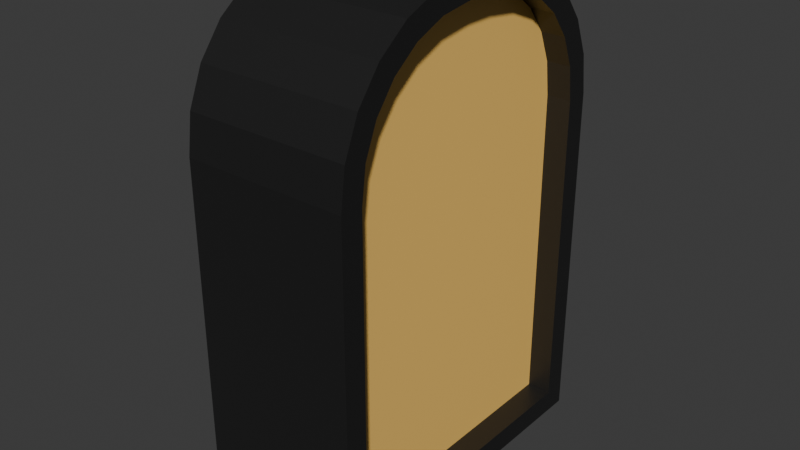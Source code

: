 # Source: PuertaAbierta.blend  (saved by Blender 5.0.118; exported with 4.5.12 LTS)
import bpy
from mathutils import Matrix  # noqa: F401  (used for matrix-valued properties, if any)

bpy.ops.wm.read_factory_settings(use_empty=True)
scene = bpy.context.scene
scene.name = 'Scene'

# ---- collections
col_collection = bpy.data.collections.new('Collection'); scene.collection.children.link(col_collection)

# ---- materials (node trees are filled in below, after node groups)
mat_borde = bpy.data.materials.new('Borde')
mat_puerta = bpy.data.materials.new('Puerta')

# ---- material node trees
mat_borde.use_nodes = True; mat_borde.node_tree.nodes.clear()
_N = mat_borde.node_tree.nodes; _L = mat_borde.node_tree.links
n0 = _N.new('ShaderNodeBsdfPrincipled'); n0.name = 'Principled BSDF'; n0.location = (-200, 100)
n0.inputs[0].default_value = (0.01232, 0.01232, 0.01232, 1.0)
n1 = _N.new('ShaderNodeOutputMaterial'); n1.name = 'Material Output'; n1.location = (200, 100)
_L.new(n0.outputs[0], n1.inputs[0])
n1.is_active_output = True
mat_puerta.use_nodes = True; mat_puerta.node_tree.nodes.clear()
_N = mat_puerta.node_tree.nodes; _L = mat_puerta.node_tree.links
n0 = _N.new('ShaderNodeBsdfPrincipled'); n0.name = 'Principled BSDF'; n0.location = (-200, 100)
n0.inputs[0].default_value = (1.0, 0.612, 0.1508, 1.0)
n1 = _N.new('ShaderNodeOutputMaterial'); n1.name = 'Material Output'; n1.location = (200, 100)
_L.new(n0.outputs[0], n1.inputs[0])
n1.is_active_output = True

# ---- world
world_world = bpy.data.worlds.new('World'); scene.world = world_world
world_world.use_nodes = True; world_world.node_tree.nodes.clear()
_N = world_world.node_tree.nodes; _L = world_world.node_tree.links
n0 = _N.new('ShaderNodeOutputWorld'); n0.name = 'World Output'; n0.location = (200, 100)
n1 = _N.new('ShaderNodeBackground'); n1.name = 'Background'; n1.location = (-200, 100)
n1.inputs[0].default_value = (0.05088, 0.05088, 0.05088, 1.0)
_L.new(n1.outputs[0], n0.inputs[0])
n0.is_active_output = True
world_world.color = (0.05088, 0.05088, 0.05088)
world_world.sun_shadow_jitter_overblur = 0.0

# ---- meshes
me_cube_001 = bpy.data.meshes.new('Cube.001')
me_cube_001.from_pydata([(-1.0, -1.0, -1.0), (-1.0, 1.0, -1.0), (0.0, -0.8616, -0.8616), (0.0, 0.8616, -0.8616), (-1.0, -1.0, 1.099), (-1.0, -0.09937, 2.0), (-1.0, -0.9693, 1.332), (-1.0, -0.8793, 1.55), (-1.0, -0.7362, 1.736), (-1.0, -0.5497, 1.879), (-1.0, -0.3325, 1.969), (-1.0, 0.09937, 2.0), (-1.0, 1.0, 1.099), (-1.0, 0.3325, 1.969), (-1.0, 0.5497, 1.879), (-1.0, 0.7362, 1.736), (-1.0, 0.8793, 1.55), (-1.0, 0.9693, 1.332), (0.0, -0.0903, 1.862), (0.0, -0.8616, 1.09), (0.0, -0.2963, 1.834), (0.0, -0.4799, 1.758), (0.0, -0.6375, 1.637), (0.0, -0.7584, 1.48), (0.0, -0.8345, 1.296), (0.0, 0.8616, 1.09), (0.0, 0.0903, 1.862), (0.0, 0.8345, 1.296), (0.0, 0.7584, 1.48), (0.0, 0.6375, 1.637), (0.0, 0.4799, 1.758), (0.0, 0.2963, 1.834), (0.0, -1.0, -1.0), (0.0, 1.0, -1.0), (0.0, 0.09937, 2.0), (0.0, 0.3325, 1.969), (0.0, 0.5497, 1.879), (0.0, 0.7362, 1.736), (0.0, 0.8793, 1.55), (0.0, 0.9693, 1.332), (0.0, 1.0, 1.099), (0.0, -0.3325, 1.969), (0.0, -0.09937, 2.0), (0.0, -0.5497, 1.879), (0.0, -0.7362, 1.736), (0.0, -0.8793, 1.55), (0.0, -0.9693, 1.332), (0.0, -1.0, 1.099), (-0.1476, -0.8616, -0.8616), (-0.1476, 0.8616, -0.8616), (-0.1476, 0.0903, 1.862), (-0.1476, 0.2963, 1.834), (-0.1476, 0.4799, 1.758), (-0.1476, 0.6375, 1.637), (-0.1476, 0.7584, 1.48), (-0.1476, 0.8345, 1.296), (-0.1476, 0.8616, 1.09), (-0.1476, -0.2963, 1.834), (-0.1476, -0.0903, 1.862), (-0.1476, -0.4799, 1.758), (-0.1476, -0.6375, 1.637), (-0.1476, -0.7584, 1.48), (-0.1476, -0.8345, 1.296), (-0.1476, -0.8616, 1.09)], [], [(1, 33, 32, 0), (11, 34, 35, 13), (13, 35, 36, 14), (14, 36, 37, 15), (15, 37, 38, 16), (16, 38, 39, 17), (17, 39, 40, 12), (42, 5, 10, 41), (41, 10, 9, 43), (43, 9, 8, 44), (44, 8, 7, 45), (45, 7, 6, 46), (46, 6, 4, 47), (32, 47, 4, 0), (0, 4, 6, 7, 8, 9, 10, 5, 11, 13, 14, 15, 16, 17, 12, 1), (34, 11, 5, 42), (1, 12, 40, 33), (25, 27, 55, 56), (3, 2, 32, 33), (26, 31, 35, 34), (31, 30, 36, 35), (30, 29, 37, 36), (29, 28, 38, 37), (28, 27, 39, 38), (27, 25, 40, 39), (20, 18, 42, 41), (21, 20, 41, 43), (22, 21, 43, 44), (23, 22, 44, 45), (24, 23, 45, 46), (19, 24, 46, 47), (2, 19, 47, 32), (18, 26, 34, 42), (25, 3, 33, 40), (49, 56, 55, 54, 53, 52, 51, 50, 58, 57, 59, 60, 61, 62, 63, 48), (26, 18, 58, 50), (18, 20, 57, 58), (2, 3, 49, 48), (3, 25, 56, 49), (20, 21, 59, 57), (31, 26, 50, 51), (21, 22, 60, 59), (30, 31, 51, 52), (22, 23, 61, 60), (29, 30, 52, 53), (23, 24, 62, 61), (28, 29, 53, 54), (24, 19, 63, 62), (27, 28, 54, 55), (19, 2, 48, 63)])
me_cube_001.polygons.foreach_set('material_index', [0, 0, 0, 0, 0, 0, 0, 0, 0, 0, 0, 0, 0, 0, 0, 0, 0, 0, 0, 0, 0, 0, 0, 0, 0, 0, 0, 0, 0, 0, 0, 0, 0, 0, 1, 0, 0, 0, 0, 0, 0, 0, 0, 0, 0, 0, 0, 0, 0, 0])
_uv = me_cube_001.uv_layers.new(name='UVMap')
_uv.uv.foreach_set('vector', [0.125, 0.5, 0.375, 0.5, 0.375, 0.75, 0.125, 0.75, 0.875, 0.6126, 0.625, 0.6126, 0.6241, 0.5834, 0.875, 0.5834, 0.875, 0.5834, 0.6241, 0.5834, 0.6216, 0.5563, 0.875, 0.5563, 0.875, 0.5563, 0.6216, 0.5563, 0.6177, 0.511, 0.875, 0.5, 0.614, 0.2335, 0.6177, 0.511, 0.5875, 0.505, 0.5875, 0.245, 0.5875, 0.245, 0.5875, 0.505, 0.5694, 0.5013, 0.5694, 0.2487, 0.5694, 0.2487, 0.5694, 0.5013, 0.5499, 0.5, 0.5499, 0.25, 0.625, 0.6374, 0.875, 0.6374, 0.875, 0.6666, 0.6241, 0.6666, 0.6241, 0.6666, 0.875, 0.6666, 0.875, 0.6937, 0.6216, 0.6937, 0.6216, 0.6937, 0.875, 0.6937, 0.875, 0.75, 0.6177, 0.739, 0.6177, 0.739, 0.625, 1.0, 0.5875, 1.0, 0.5875, 0.745, 0.5875, 0.745, 0.5875, 1.0, 0.5694, 1.0, 0.5694, 0.7487, 0.5694, 0.7487, 0.5694, 1.0, 0.5499, 1.0, 0.5499, 0.75, 0.375, 0.75, 0.5499, 0.75, 0.5499, 1.0, 0.375, 1.0, 0.375, 0.0, 0.5499, 0.0, 0.5694, 0.003836, 0.5875, 0.01508, 0.603, 0.03297, 0.6149, 0.05629, 0.6224, 0.08344, 0.625, 0.1126, 0.625, 0.1374, 0.6224, 0.1666, 0.6149, 0.1937, 0.614, 0.2335, 0.5875, 0.245, 0.5694, 0.2487, 0.5499, 0.25, 0.375, 0.25, 0.625, 0.6126, 0.875, 0.6126, 0.875, 0.6374, 0.625, 0.6374, 0.375, 0.25, 0.5499, 0.25, 0.5499, 0.5, 0.375, 0.5, 0.5496, 0.5162, 0.5671, 0.517, 0.5671, 0.517, 0.5496, 0.5162, 0.3866, 0.5173, 0.3866, 0.7327, 0.375, 0.75, 0.375, 0.5, 0.6146, 0.6135, 0.6139, 0.5872, 0.6241, 0.5834, 0.625, 0.6126, 0.6139, 0.5872, 0.611, 0.5611, 0.6216, 0.5563, 0.6241, 0.5834, 0.611, 0.5611, 0.6031, 0.5332, 0.6177, 0.511, 0.6216, 0.5563, 0.6031, 0.5332, 0.5845, 0.5214, 0.5875, 0.505, 0.6177, 0.511, 0.5845, 0.5214, 0.5671, 0.517, 0.5694, 0.5013, 0.5875, 0.505, 0.5671, 0.517, 0.5496, 0.5162, 0.5499, 0.5, 0.5694, 0.5013, 0.6139, 0.6628, 0.6146, 0.6365, 0.625, 0.6374, 0.6241, 0.6666, 0.611, 0.6889, 0.6139, 0.6628, 0.6241, 0.6666, 0.6216, 0.6937, 0.6031, 0.7168, 0.611, 0.6889, 0.6216, 0.6937, 0.6177, 0.739, 0.5845, 0.7286, 0.6031, 0.7168, 0.6177, 0.739, 0.5875, 0.745, 0.5671, 0.733, 0.5845, 0.7286, 0.5875, 0.745, 0.5694, 0.7487, 0.5496, 0.7338, 0.5671, 0.733, 0.5694, 0.7487, 0.5499, 0.75, 0.3866, 0.7327, 0.5496, 0.7338, 0.5499, 0.75, 0.375, 0.75, 0.6146, 0.6365, 0.6146, 0.6135, 0.625, 0.6126, 0.625, 0.6374, 0.5496, 0.5162, 0.3866, 0.5173, 0.375, 0.5, 0.5499, 0.5, 0.3866, 0.5173, 0.5496, 0.5162, 0.5671, 0.517, 0.5845, 0.5214, 0.6031, 0.5332, 0.611, 0.5611, 0.6139, 0.5872, 0.6146, 0.6135, 0.6146, 0.6365, 0.6139, 0.6628, 0.611, 0.6889, 0.6031, 0.7168, 0.5845, 0.7286, 0.5671, 0.733, 0.5496, 0.7338, 0.3866, 0.7327, 0.6146, 0.6135, 0.6146, 0.6365, 0.6146, 0.6365, 0.6146, 0.6135, 0.6146, 0.6365, 0.6139, 0.6628, 0.6139, 0.6628, 0.6146, 0.6365, 0.3866, 0.7327, 0.3866, 0.5173, 0.3866, 0.5173, 0.3866, 0.7327, 0.3866, 0.5173, 0.5496, 0.5162, 0.5496, 0.5162, 0.3866, 0.5173, 0.6139, 0.6628, 0.611, 0.6889, 0.611, 0.6889, 0.6139, 0.6628, 0.6139, 0.5872, 0.6146, 0.6135, 0.6146, 0.6135, 0.6139, 0.5872, 0.611, 0.6889, 0.6031, 0.7168, 0.6031, 0.7168, 0.611, 0.6889, 0.611, 0.5611, 0.6139, 0.5872, 0.6139, 0.5872, 0.611, 0.5611, 0.6031, 0.7168, 0.5845, 0.7286, 0.5845, 0.7286, 0.6031, 0.7168, 0.6031, 0.5332, 0.611, 0.5611, 0.611, 0.5611, 0.6031, 0.5332, 0.5845, 0.7286, 0.5671, 0.733, 0.5671, 0.733, 0.5845, 0.7286, 0.5845, 0.5214, 0.6031, 0.5332, 0.6031, 0.5332, 0.5845, 0.5214, 0.5671, 0.733, 0.5496, 0.7338, 0.5496, 0.7338, 0.5671, 0.733, 0.5671, 0.517, 0.5845, 0.5214, 0.5845, 0.5214, 0.5671, 0.517, 0.5496, 0.7338, 0.3866, 0.7327, 0.3866, 0.7327, 0.5496, 0.7338])
me_cube_001.materials.append(mat_borde)
me_cube_001.materials.append(mat_puerta)
me_cube_001.update()

# ---- objects
ob_puerta = bpy.data.objects.new('Puerta', me_cube_001)

# ---- transforms, parenting, visibility, modifiers, constraints
ob_puerta.location = (0.0, 0.0, 0.0)

# ---- collection membership
col_collection.objects.link(ob_puerta)

# ---- scene / render settings (as saved in the file)
scene.frame_start = 1; scene.frame_end = 250; scene.frame_set(1)
scene.render.engine = 'BLENDER_EEVEE_NEXT'
scene.render.bake_bias = 0.0
scene.render.bake_samples = 0
scene.cycles.sampling_pattern = 'TABULATED_SOBOL'
scene.eevee.use_volume_custom_range = False
bpy.context.view_layer.update()

# ---- added for rendering (the .blend has no active camera and no usable light): camera, sun
cam_auto = bpy.data.cameras.new('AutoCamera')
cam_auto.lens = 50.0
cam_auto.sensor_width = 36.0
cam_auto.clip_end = 1000.0
ob_auto_camera = bpy.data.objects.new('AutoCamera', cam_auto)
scene.collection.objects.link(ob_auto_camera)
ob_auto_camera.location = (2.96187, -4.15425, 3.2695)
ob_auto_camera.rotation_euler = (1.09748, -7.21219e-08, 0.694738)
scene.camera = ob_auto_camera
light_auto_sun = bpy.data.lights.new('AutoSun', 'SUN')
light_auto_sun.energy = 3.0
light_auto_sun.angle = 0.0523599
ob_auto_sun = bpy.data.objects.new('AutoSun', light_auto_sun)
scene.collection.objects.link(ob_auto_sun)
ob_auto_sun.rotation_euler = (0.872665, 0.174533, 0.523599)
bpy.context.view_layer.update()

